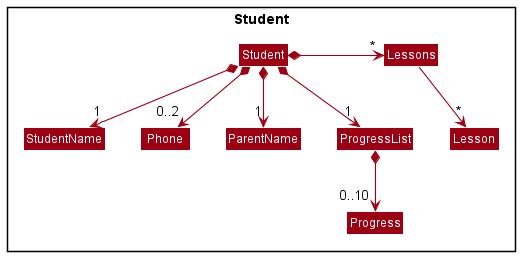

The diagram above was rendered by PlantUML. Its source (embedded in the PNG):
@startuml
!include style.puml
skinparam arrowThickness 1.1
skinparam arrowColor MODEL_COLOR
skinparam classBackgroundColor MODEL_COLOR

package Student <<Rectangle>> {
Class Student
Class StudentName
Class Phone
Class ParentName
Class Progress
Class ProgressList
Class Lessons
Class Lesson
}

Student *--> "1"StudentName
Student *--> "0..2" Phone
Student *--> "1"ParentName
Student *--> "1"ProgressList
ProgressList *--> "0..10"Progress
Student *-right-> "*"Lessons
Lessons --> "*"Lesson


@enduml